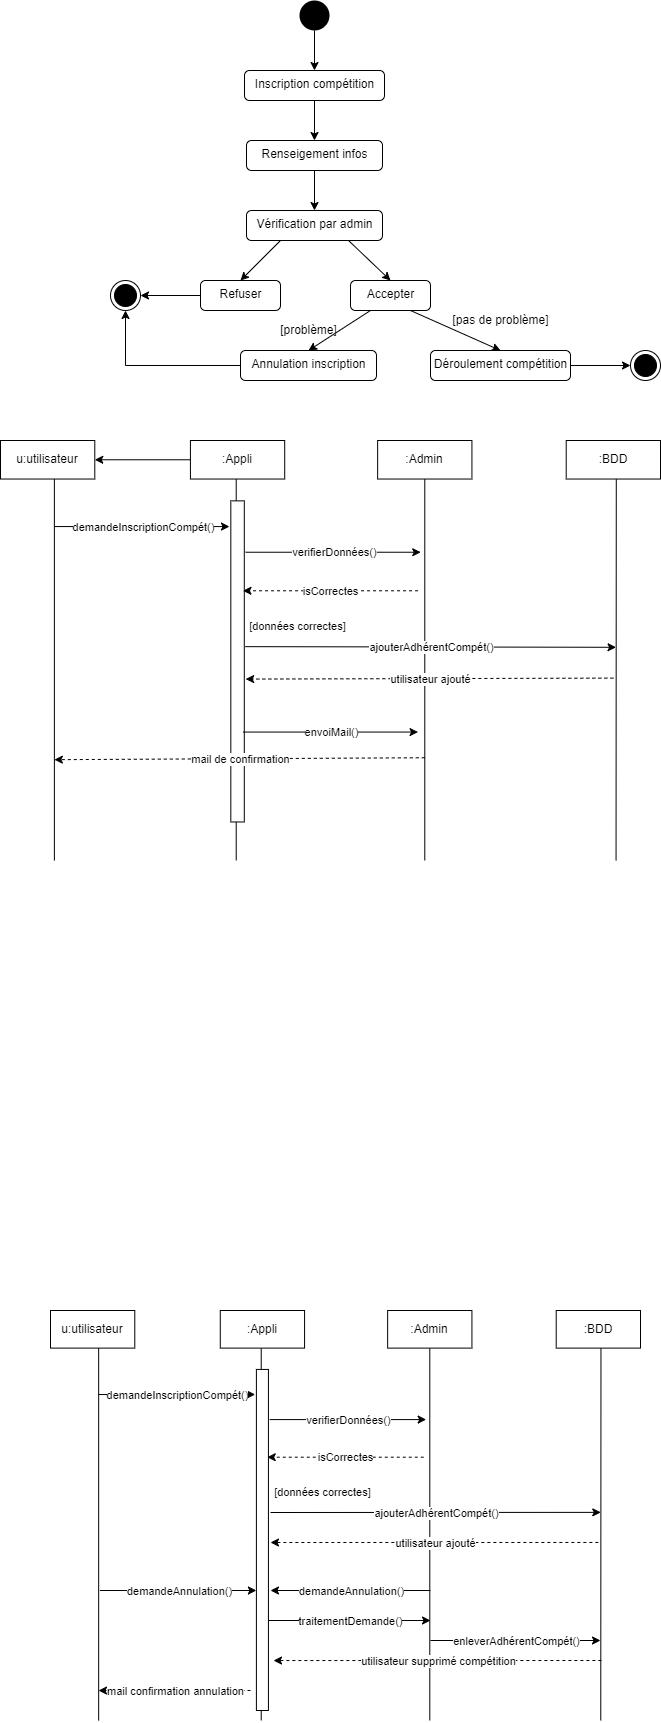

The diagram above was exported from draw.io. Its source (the exported page's mxGraphModel, read from the mxfile embedded in the PNG):
<mxGraphModel dx="1044" dy="669" grid="1" gridSize="10" guides="1" tooltips="1" connect="1" arrows="1" fold="1" page="1" pageScale="1" pageWidth="827" pageHeight="1169" math="0" shadow="0">
  <root>
    <mxCell id="0" />
    <mxCell id="1" parent="0" />
    <mxCell id="4" style="edgeStyle=none;html=1;exitX=0.5;exitY=1;exitDx=0;exitDy=0;entryX=0.5;entryY=0;entryDx=0;entryDy=0;" parent="1" source="2" target="3" edge="1">
      <mxGeometry relative="1" as="geometry" />
    </mxCell>
    <mxCell id="2" value="" style="ellipse;fillColor=#000000;strokeColor=none;" parent="1" vertex="1">
      <mxGeometry x="399" width="30" height="30" as="geometry" />
    </mxCell>
    <mxCell id="5" style="edgeStyle=none;html=1;exitX=0.5;exitY=1;exitDx=0;exitDy=0;entryX=0.5;entryY=0;entryDx=0;entryDy=0;" parent="1" source="3" target="6" edge="1">
      <mxGeometry relative="1" as="geometry">
        <mxPoint x="414.66666666666674" y="140" as="targetPoint" />
      </mxGeometry>
    </mxCell>
    <mxCell id="3" value="Inscription compétition" style="html=1;align=center;verticalAlign=top;rounded=1;absoluteArcSize=1;arcSize=10;dashed=0;" parent="1" vertex="1">
      <mxGeometry x="344" y="70" width="140" height="30" as="geometry" />
    </mxCell>
    <mxCell id="8" style="edgeStyle=none;html=1;exitX=0.5;exitY=1;exitDx=0;exitDy=0;entryX=0.5;entryY=0;entryDx=0;entryDy=0;" parent="1" source="6" target="7" edge="1">
      <mxGeometry relative="1" as="geometry" />
    </mxCell>
    <mxCell id="6" value="Renseigement infos" style="html=1;align=center;verticalAlign=top;rounded=1;absoluteArcSize=1;arcSize=10;dashed=0;" parent="1" vertex="1">
      <mxGeometry x="346" y="140" width="136" height="30" as="geometry" />
    </mxCell>
    <mxCell id="11" style="edgeStyle=none;html=1;exitX=0.25;exitY=1;exitDx=0;exitDy=0;entryX=0.5;entryY=0;entryDx=0;entryDy=0;" parent="1" source="7" target="10" edge="1">
      <mxGeometry relative="1" as="geometry" />
    </mxCell>
    <mxCell id="12" style="edgeStyle=none;html=1;exitX=0.75;exitY=1;exitDx=0;exitDy=0;entryX=0.5;entryY=0;entryDx=0;entryDy=0;" parent="1" source="7" target="9" edge="1">
      <mxGeometry relative="1" as="geometry" />
    </mxCell>
    <mxCell id="7" value="Vérification par admin" style="html=1;align=center;verticalAlign=top;rounded=1;absoluteArcSize=1;arcSize=10;dashed=0;" parent="1" vertex="1">
      <mxGeometry x="346" y="210" width="136" height="30" as="geometry" />
    </mxCell>
    <mxCell id="17" style="edgeStyle=none;html=1;exitX=0.75;exitY=1;exitDx=0;exitDy=0;entryX=0.5;entryY=0;entryDx=0;entryDy=0;" parent="1" source="9" target="15" edge="1">
      <mxGeometry relative="1" as="geometry" />
    </mxCell>
    <mxCell id="22" style="edgeStyle=none;html=1;exitX=0.25;exitY=1;exitDx=0;exitDy=0;entryX=0.5;entryY=0;entryDx=0;entryDy=0;" parent="1" source="9" target="21" edge="1">
      <mxGeometry relative="1" as="geometry" />
    </mxCell>
    <mxCell id="9" value="Accepter" style="html=1;align=center;verticalAlign=top;rounded=1;absoluteArcSize=1;arcSize=10;dashed=0;" parent="1" vertex="1">
      <mxGeometry x="450" y="280" width="80" height="30" as="geometry" />
    </mxCell>
    <mxCell id="14" style="edgeStyle=none;html=1;exitX=0;exitY=0.5;exitDx=0;exitDy=0;entryX=1;entryY=0.5;entryDx=0;entryDy=0;" parent="1" source="10" target="13" edge="1">
      <mxGeometry relative="1" as="geometry" />
    </mxCell>
    <mxCell id="10" value="Refuser" style="html=1;align=center;verticalAlign=top;rounded=1;absoluteArcSize=1;arcSize=10;dashed=0;" parent="1" vertex="1">
      <mxGeometry x="300" y="280" width="80" height="30" as="geometry" />
    </mxCell>
    <mxCell id="13" value="" style="ellipse;html=1;shape=endState;fillColor=#000000;strokeColor=#000000;" parent="1" vertex="1">
      <mxGeometry x="210" y="280" width="30" height="30" as="geometry" />
    </mxCell>
    <mxCell id="24" style="edgeStyle=none;html=1;exitX=1;exitY=0.5;exitDx=0;exitDy=0;entryX=0;entryY=0.5;entryDx=0;entryDy=0;" parent="1" source="15" target="23" edge="1">
      <mxGeometry relative="1" as="geometry" />
    </mxCell>
    <mxCell id="15" value="Déroulement compétition" style="html=1;align=center;verticalAlign=top;rounded=1;absoluteArcSize=1;arcSize=10;dashed=0;" parent="1" vertex="1">
      <mxGeometry x="530" y="350" width="140" height="30" as="geometry" />
    </mxCell>
    <mxCell id="19" value="[pas de problème]" style="text;html=1;align=center;verticalAlign=middle;resizable=0;points=[];autosize=1;strokeColor=none;fillColor=none;" parent="1" vertex="1">
      <mxGeometry x="545" y="310" width="110" height="20" as="geometry" />
    </mxCell>
    <mxCell id="20" value="[problème]" style="text;html=1;align=center;verticalAlign=middle;resizable=0;points=[];autosize=1;strokeColor=none;fillColor=none;" parent="1" vertex="1">
      <mxGeometry x="373" y="320" width="70" height="20" as="geometry" />
    </mxCell>
    <mxCell id="25" style="edgeStyle=none;html=1;exitX=0;exitY=0.5;exitDx=0;exitDy=0;entryX=0.5;entryY=1;entryDx=0;entryDy=0;rounded=0;" parent="1" source="21" target="13" edge="1">
      <mxGeometry relative="1" as="geometry">
        <Array as="points">
          <mxPoint x="225" y="365" />
        </Array>
      </mxGeometry>
    </mxCell>
    <mxCell id="21" value="Annulation inscription" style="html=1;align=center;verticalAlign=top;rounded=1;absoluteArcSize=1;arcSize=10;dashed=0;" parent="1" vertex="1">
      <mxGeometry x="340" y="350" width="136" height="30" as="geometry" />
    </mxCell>
    <mxCell id="23" value="" style="ellipse;html=1;shape=endState;fillColor=#000000;strokeColor=#000000;" parent="1" vertex="1">
      <mxGeometry x="730" y="350" width="30" height="30" as="geometry" />
    </mxCell>
    <mxCell id="27" value="" style="endArrow=none;html=1;entryX=0.5;entryY=1;entryDx=0;entryDy=0;" edge="1" parent="1">
      <mxGeometry width="50" height="50" relative="1" as="geometry">
        <mxPoint x="524.2857142857142" y="860" as="sourcePoint" />
        <mxPoint x="524.2857142857142" y="478.532110091743" as="targetPoint" />
      </mxGeometry>
    </mxCell>
    <mxCell id="28" value="" style="endArrow=none;html=1;entryX=0.5;entryY=1;entryDx=0;entryDy=0;" edge="1" parent="1">
      <mxGeometry width="50" height="50" relative="1" as="geometry">
        <mxPoint x="335.71428571428567" y="860" as="sourcePoint" />
        <mxPoint x="335.71428571428567" y="478.532110091743" as="targetPoint" />
      </mxGeometry>
    </mxCell>
    <mxCell id="29" value="" style="whiteSpace=wrap;html=1;" vertex="1" parent="1">
      <mxGeometry x="330.3265306122449" y="500.3669724770642" width="13.46938775510204" height="321.10091743119267" as="geometry" />
    </mxCell>
    <mxCell id="30" value="u:utilisateur" style="whiteSpace=wrap;html=1;" vertex="1" parent="1">
      <mxGeometry x="100" y="440" width="94.28571428571428" height="38.53211009174312" as="geometry" />
    </mxCell>
    <mxCell id="31" value="" style="endArrow=none;html=1;entryX=0.5;entryY=1;entryDx=0;entryDy=0;startArrow=none;" edge="1" parent="1">
      <mxGeometry width="50" height="50" relative="1" as="geometry">
        <mxPoint x="715.5510204081633" y="860" as="sourcePoint" />
        <mxPoint x="715.7800000000001" y="478.532110091743" as="targetPoint" />
      </mxGeometry>
    </mxCell>
    <mxCell id="32" value="" style="endArrow=none;html=1;entryX=0.5;entryY=1;entryDx=0;entryDy=0;" edge="1" parent="1">
      <mxGeometry width="50" height="50" relative="1" as="geometry">
        <mxPoint x="153.87755102040816" y="860" as="sourcePoint" />
        <mxPoint x="153.87755102040816" y="478.5321100917431" as="targetPoint" />
      </mxGeometry>
    </mxCell>
    <mxCell id="51" value="" style="edgeStyle=none;html=1;" edge="1" parent="1" source="33" target="30">
      <mxGeometry relative="1" as="geometry" />
    </mxCell>
    <mxCell id="33" value=":Appli" style="whiteSpace=wrap;html=1;" vertex="1" parent="1">
      <mxGeometry x="289.9183673469388" y="440" width="94.28571428571428" height="38.53211009174312" as="geometry" />
    </mxCell>
    <mxCell id="34" value=":Admin" style="whiteSpace=wrap;html=1;" vertex="1" parent="1">
      <mxGeometry x="477.1428571428571" y="440" width="94.28571428571428" height="38.53211009174312" as="geometry" />
    </mxCell>
    <mxCell id="35" value=":BDD" style="whiteSpace=wrap;html=1;" vertex="1" parent="1">
      <mxGeometry x="665.7142857142857" y="440" width="94.28571428571428" height="38.53211009174312" as="geometry" />
    </mxCell>
    <mxCell id="36" value="" style="endArrow=classic;html=1;" edge="1" parent="1">
      <mxGeometry relative="1" as="geometry">
        <mxPoint x="153.87755102040816" y="526.0550458715596" as="sourcePoint" />
        <mxPoint x="328.9795918367347" y="526.0550458715596" as="targetPoint" />
      </mxGeometry>
    </mxCell>
    <mxCell id="37" value="demandeInscriptionCompét()" style="edgeLabel;resizable=0;html=1;align=center;verticalAlign=middle;" connectable="0" vertex="1" parent="36">
      <mxGeometry relative="1" as="geometry" />
    </mxCell>
    <mxCell id="38" value="" style="endArrow=classic;html=1;" edge="1" parent="1">
      <mxGeometry relative="1" as="geometry">
        <mxPoint x="345.1428571428571" y="551.743119266055" as="sourcePoint" />
        <mxPoint x="520.2448979591836" y="551.743119266055" as="targetPoint" />
      </mxGeometry>
    </mxCell>
    <mxCell id="39" value="verifierDonnées()" style="edgeLabel;resizable=0;html=1;align=center;verticalAlign=middle;" connectable="0" vertex="1" parent="38">
      <mxGeometry relative="1" as="geometry" />
    </mxCell>
    <mxCell id="40" value="" style="endArrow=classic;html=1;exitX=1.064;exitY=0.454;exitDx=0;exitDy=0;exitPerimeter=0;" edge="1" parent="1" source="29">
      <mxGeometry relative="1" as="geometry">
        <mxPoint x="355.9183673469388" y="646.7889908256881" as="sourcePoint" />
        <mxPoint x="715.5510204081633" y="646.7889908256881" as="targetPoint" />
      </mxGeometry>
    </mxCell>
    <mxCell id="41" value="ajouterAdhérentCompét()" style="edgeLabel;resizable=0;html=1;align=center;verticalAlign=middle;" connectable="0" vertex="1" parent="40">
      <mxGeometry relative="1" as="geometry" />
    </mxCell>
    <mxCell id="42" value="" style="endArrow=classic;html=1;dashed=1;entryX=1.1;entryY=0.555;entryDx=0;entryDy=0;entryPerimeter=0;" edge="1" parent="1" target="29">
      <mxGeometry relative="1" as="geometry">
        <mxPoint x="712.8571428571428" y="677.6146788990826" as="sourcePoint" />
        <mxPoint x="355.9183673469388" y="677.6146788990826" as="targetPoint" />
      </mxGeometry>
    </mxCell>
    <mxCell id="43" value="utilisateur ajouté" style="edgeLabel;resizable=0;html=1;align=center;verticalAlign=middle;" connectable="0" vertex="1" parent="42">
      <mxGeometry relative="1" as="geometry" />
    </mxCell>
    <mxCell id="44" value="" style="endArrow=classic;html=1;dashed=1;" edge="1" parent="1">
      <mxGeometry relative="1" as="geometry">
        <mxPoint x="517.5510204081633" y="590.2752293577981" as="sourcePoint" />
        <mxPoint x="342.44897959183675" y="590.2752293577981" as="targetPoint" />
      </mxGeometry>
    </mxCell>
    <mxCell id="45" value="isCorrectes" style="edgeLabel;resizable=0;html=1;align=center;verticalAlign=middle;" connectable="0" vertex="1" parent="44">
      <mxGeometry relative="1" as="geometry" />
    </mxCell>
    <mxCell id="46" value="[données correctes]" style="text;html=1;align=center;verticalAlign=middle;resizable=0;points=[];autosize=1;strokeColor=none;fillColor=none;fontSize=11;" vertex="1" parent="1">
      <mxGeometry x="342.44897959183675" y="615.9633027522937" width="110" height="20" as="geometry" />
    </mxCell>
    <mxCell id="47" value="" style="endArrow=classic;html=1;" edge="1" parent="1">
      <mxGeometry relative="1" as="geometry">
        <mxPoint x="342.44897959183675" y="731.559633027523" as="sourcePoint" />
        <mxPoint x="517.5510204081633" y="731.559633027523" as="targetPoint" />
      </mxGeometry>
    </mxCell>
    <mxCell id="48" value="envoiMail()" style="edgeLabel;resizable=0;html=1;align=center;verticalAlign=middle;" connectable="0" vertex="1" parent="47">
      <mxGeometry relative="1" as="geometry" />
    </mxCell>
    <mxCell id="49" value="" style="endArrow=classic;html=1;dashed=1;entryX=1;entryY=0.25;entryDx=0;entryDy=0;" edge="1" parent="1">
      <mxGeometry relative="1" as="geometry">
        <mxPoint x="524.2857142857142" y="757.2477064220184" as="sourcePoint" />
        <mxPoint x="153.87755102040816" y="759.174311926605" as="targetPoint" />
      </mxGeometry>
    </mxCell>
    <mxCell id="50" value="mail de confirmation" style="edgeLabel;resizable=0;html=1;align=center;verticalAlign=middle;" connectable="0" vertex="1" parent="49">
      <mxGeometry relative="1" as="geometry" />
    </mxCell>
    <mxCell id="53" value="" style="endArrow=none;html=1;entryX=0.5;entryY=1;entryDx=0;entryDy=0;" edge="1" parent="1">
      <mxGeometry width="50" height="50" relative="1" as="geometry">
        <mxPoint x="529.2857142857142" y="1720" as="sourcePoint" />
        <mxPoint x="529.2857142857142" y="1347.6146788990825" as="targetPoint" />
      </mxGeometry>
    </mxCell>
    <mxCell id="54" value="" style="endArrow=none;html=1;entryX=0.5;entryY=1;entryDx=0;entryDy=0;" edge="1" parent="1">
      <mxGeometry width="50" height="50" relative="1" as="geometry">
        <mxPoint x="360.7142857142857" y="1720" as="sourcePoint" />
        <mxPoint x="360.7142857142857" y="1347.6146788990825" as="targetPoint" />
      </mxGeometry>
    </mxCell>
    <mxCell id="55" value="" style="whiteSpace=wrap;html=1;" vertex="1" parent="1">
      <mxGeometry x="355.9" y="1368.93" width="12.04" height="341.07" as="geometry" />
    </mxCell>
    <mxCell id="56" value="u:utilisateur" style="whiteSpace=wrap;html=1;" vertex="1" parent="1">
      <mxGeometry x="150" y="1310" width="84.28571428571429" height="37.61467889908257" as="geometry" />
    </mxCell>
    <mxCell id="57" value="" style="endArrow=none;html=1;entryX=0.5;entryY=1;entryDx=0;entryDy=0;startArrow=none;" edge="1" parent="1">
      <mxGeometry width="50" height="50" relative="1" as="geometry">
        <mxPoint x="700.265306122449" y="1720" as="sourcePoint" />
        <mxPoint x="700.4700000000001" y="1347.6146788990825" as="targetPoint" />
      </mxGeometry>
    </mxCell>
    <mxCell id="58" value="" style="endArrow=none;html=1;entryX=0.5;entryY=1;entryDx=0;entryDy=0;" edge="1" parent="1">
      <mxGeometry width="50" height="50" relative="1" as="geometry">
        <mxPoint x="198.16326530612244" y="1720" as="sourcePoint" />
        <mxPoint x="198.16326530612244" y="1347.6146788990825" as="targetPoint" />
      </mxGeometry>
    </mxCell>
    <mxCell id="59" value=":Appli" style="whiteSpace=wrap;html=1;" vertex="1" parent="1">
      <mxGeometry x="319.7755102040816" y="1310" width="84.28571428571429" height="37.61467889908257" as="geometry" />
    </mxCell>
    <mxCell id="60" value=":Admin" style="whiteSpace=wrap;html=1;" vertex="1" parent="1">
      <mxGeometry x="487.14285714285717" y="1310" width="84.28571428571429" height="37.61467889908257" as="geometry" />
    </mxCell>
    <mxCell id="61" value=":BDD" style="whiteSpace=wrap;html=1;" vertex="1" parent="1">
      <mxGeometry x="655.7142857142858" y="1310" width="84.28571428571429" height="37.61467889908257" as="geometry" />
    </mxCell>
    <mxCell id="62" value="" style="endArrow=classic;html=1;" edge="1" parent="1">
      <mxGeometry relative="1" as="geometry">
        <mxPoint x="198.16326530612244" y="1394.006116207951" as="sourcePoint" />
        <mxPoint x="354.6938775510204" y="1394.006116207951" as="targetPoint" />
      </mxGeometry>
    </mxCell>
    <mxCell id="63" value="demandeInscriptionCompét()" style="edgeLabel;resizable=0;html=1;align=center;verticalAlign=middle;" connectable="0" vertex="1" parent="62">
      <mxGeometry relative="1" as="geometry" />
    </mxCell>
    <mxCell id="64" value="" style="endArrow=classic;html=1;" edge="1" parent="1">
      <mxGeometry relative="1" as="geometry">
        <mxPoint x="369.1428571428571" y="1419.0825688073394" as="sourcePoint" />
        <mxPoint x="525.6734693877552" y="1419.0825688073394" as="targetPoint" />
      </mxGeometry>
    </mxCell>
    <mxCell id="65" value="verifierDonnées()" style="edgeLabel;resizable=0;html=1;align=center;verticalAlign=middle;" connectable="0" vertex="1" parent="64">
      <mxGeometry relative="1" as="geometry" />
    </mxCell>
    <mxCell id="66" value="" style="endArrow=classic;html=1;" edge="1" parent="1">
      <mxGeometry relative="1" as="geometry">
        <mxPoint x="370" y="1512" as="sourcePoint" />
        <mxPoint x="700.265306122449" y="1511.8654434250766" as="targetPoint" />
      </mxGeometry>
    </mxCell>
    <mxCell id="67" value="ajouterAdhérentCompét()" style="edgeLabel;resizable=0;html=1;align=center;verticalAlign=middle;" connectable="0" vertex="1" parent="66">
      <mxGeometry relative="1" as="geometry" />
    </mxCell>
    <mxCell id="68" value="" style="endArrow=classic;html=1;dashed=1;" edge="1" parent="1">
      <mxGeometry relative="1" as="geometry">
        <mxPoint x="697.8571428571429" y="1541.9571865443424" as="sourcePoint" />
        <mxPoint x="370" y="1542" as="targetPoint" />
      </mxGeometry>
    </mxCell>
    <mxCell id="69" value="utilisateur ajouté" style="edgeLabel;resizable=0;html=1;align=center;verticalAlign=middle;" connectable="0" vertex="1" parent="68">
      <mxGeometry relative="1" as="geometry" />
    </mxCell>
    <mxCell id="70" value="" style="endArrow=classic;html=1;dashed=1;" edge="1" parent="1">
      <mxGeometry relative="1" as="geometry">
        <mxPoint x="523.2653061224489" y="1456.697247706422" as="sourcePoint" />
        <mxPoint x="366.734693877551" y="1456.697247706422" as="targetPoint" />
      </mxGeometry>
    </mxCell>
    <mxCell id="71" value="isCorrectes" style="edgeLabel;resizable=0;html=1;align=center;verticalAlign=middle;" connectable="0" vertex="1" parent="70">
      <mxGeometry relative="1" as="geometry" />
    </mxCell>
    <mxCell id="72" value="[données correctes]" style="text;html=1;align=center;verticalAlign=middle;resizable=0;points=[];autosize=1;strokeColor=none;fillColor=none;fontSize=11;" vertex="1" parent="1">
      <mxGeometry x="366.734693877551" y="1481.7737003058105" width="110" height="20" as="geometry" />
    </mxCell>
    <mxCell id="78" value="" style="endArrow=classic;html=1;" edge="1" parent="1">
      <mxGeometry relative="1" as="geometry">
        <mxPoint x="199.3632653061224" y="1589.996116207951" as="sourcePoint" />
        <mxPoint x="355.89387755102047" y="1589.996116207951" as="targetPoint" />
      </mxGeometry>
    </mxCell>
    <mxCell id="79" value="demandeAnnulation()" style="edgeLabel;resizable=0;html=1;align=center;verticalAlign=middle;" connectable="0" vertex="1" parent="78">
      <mxGeometry relative="1" as="geometry" />
    </mxCell>
    <mxCell id="81" value="" style="endArrow=classic;html=1;" edge="1" parent="1">
      <mxGeometry relative="1" as="geometry">
        <mxPoint x="367.9428571428571" y="1620.0025688073392" as="sourcePoint" />
        <mxPoint x="530" y="1620" as="targetPoint" />
      </mxGeometry>
    </mxCell>
    <mxCell id="82" value="traitementDemande()" style="edgeLabel;resizable=0;html=1;align=center;verticalAlign=middle;" connectable="0" vertex="1" parent="81">
      <mxGeometry relative="1" as="geometry" />
    </mxCell>
    <mxCell id="83" value="" style="endArrow=classic;html=1;" edge="1" parent="1">
      <mxGeometry relative="1" as="geometry">
        <mxPoint x="530" y="1590" as="sourcePoint" />
        <mxPoint x="370" y="1590" as="targetPoint" />
      </mxGeometry>
    </mxCell>
    <mxCell id="84" value="demandeAnnulation()" style="edgeLabel;resizable=0;html=1;align=center;verticalAlign=middle;" connectable="0" vertex="1" parent="83">
      <mxGeometry relative="1" as="geometry" />
    </mxCell>
    <mxCell id="85" value="" style="endArrow=classic;html=1;" edge="1" parent="1">
      <mxGeometry relative="1" as="geometry">
        <mxPoint x="530.0028571428571" y="1640.0025688073392" as="sourcePoint" />
        <mxPoint x="700" y="1640" as="targetPoint" />
      </mxGeometry>
    </mxCell>
    <mxCell id="86" value="enleverAdhérentCompét()" style="edgeLabel;resizable=0;html=1;align=center;verticalAlign=middle;" connectable="0" vertex="1" parent="85">
      <mxGeometry relative="1" as="geometry" />
    </mxCell>
    <mxCell id="87" value="" style="endArrow=classic;html=1;dashed=1;" edge="1" parent="1">
      <mxGeometry relative="1" as="geometry">
        <mxPoint x="700.8571428571429" y="1659.9971865443422" as="sourcePoint" />
        <mxPoint x="373" y="1660.04" as="targetPoint" />
      </mxGeometry>
    </mxCell>
    <mxCell id="88" value="utilisateur supprimé compétition" style="edgeLabel;resizable=0;html=1;align=center;verticalAlign=middle;" connectable="0" vertex="1" parent="87">
      <mxGeometry relative="1" as="geometry" />
    </mxCell>
    <mxCell id="89" value="" style="endArrow=classic;html=1;dashed=1;" edge="1" parent="1">
      <mxGeometry relative="1" as="geometry">
        <mxPoint x="350" y="1690" as="sourcePoint" />
        <mxPoint x="197.99" y="1690.04" as="targetPoint" />
      </mxGeometry>
    </mxCell>
    <mxCell id="90" value="mail confirmation annulation" style="edgeLabel;resizable=0;html=1;align=center;verticalAlign=middle;" connectable="0" vertex="1" parent="89">
      <mxGeometry relative="1" as="geometry" />
    </mxCell>
  </root>
</mxGraphModel>